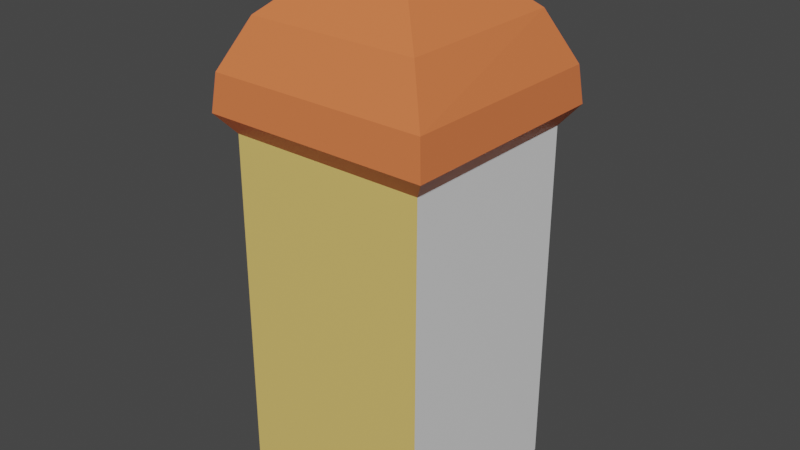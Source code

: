 # Source: DualityZadkielHouse.blend  (saved by Blender 4.1.24; exported with 4.5.12 LTS)
import bpy
from mathutils import Matrix  # noqa: F401  (used for matrix-valued properties, if any)

bpy.ops.wm.read_factory_settings(use_empty=True)
scene = bpy.context.scene
scene.name = 'Scene'

# ---- collections
col_collection = bpy.data.collections.new('Collection'); scene.collection.children.link(col_collection)

# ---- materials (node trees are filled in below, after node groups)
mat_wals = bpy.data.materials.new('Wals')
mat_wals.alpha_threshold = 0.0
mat_wals.use_transparent_shadow = False
mat_wals.roughness = 0.5
mat_wals.line_color = (0.0, 0.0, 0.0, 1.0)
mat_front = bpy.data.materials.new('Front')
mat_front.use_transparent_shadow = False
mat_roof = bpy.data.materials.new('Roof')
mat_roof.use_transparent_shadow = False

# ---- material node trees
mat_wals.use_nodes = True; mat_wals.node_tree.nodes.clear()
_N = mat_wals.node_tree.nodes; _L = mat_wals.node_tree.links
n0 = _N.new('ShaderNodeOutputMaterial'); n0.name = 'Material Output'; n0.location = (300, 300)
n1 = _N.new('ShaderNodeBsdfPrincipled'); n1.name = 'Principled BSDF'; n1.location = (10, 300)
n1.distribution = 'GGX'
n1.subsurface_method = 'RANDOM_WALK_SKIN'
n1.inputs[0].default_value = (0.8, 0.5669, 0.1598, 1.0)
n1.inputs[3].default_value = 1.45
n1.inputs[27].default_value = (0.0, 0.0, 0.0, 1.0)
n1.inputs[28].default_value = 1.0
_L.new(n1.outputs[0], n0.inputs[0])
n0.is_active_output = True
mat_front.use_nodes = True; mat_front.node_tree.nodes.clear()
_N = mat_front.node_tree.nodes; _L = mat_front.node_tree.links
n0 = _N.new('ShaderNodeBsdfPrincipled'); n0.name = 'Principled BSDF'; n0.location = (10, 300)
n1 = _N.new('ShaderNodeOutputMaterial'); n1.name = 'Material Output'; n1.location = (300, 300)
_L.new(n0.outputs[0], n1.inputs[0])
n1.is_active_output = True
mat_roof.use_nodes = True; mat_roof.node_tree.nodes.clear()
_N = mat_roof.node_tree.nodes; _L = mat_roof.node_tree.links
n0 = _N.new('ShaderNodeBsdfPrincipled'); n0.name = 'Principled BSDF'; n0.location = (10, 300)
n0.inputs[0].default_value = (0.8, 0.1908, 0.06311, 1.0)
n1 = _N.new('ShaderNodeOutputMaterial'); n1.name = 'Material Output'; n1.location = (300, 300)
_L.new(n0.outputs[0], n1.inputs[0])
n1.is_active_output = True

# ---- world
world_world = bpy.data.worlds.new('World'); scene.world = world_world
world_world.use_nodes = True; world_world.node_tree.nodes.clear()
_N = world_world.node_tree.nodes; _L = world_world.node_tree.links
n0 = _N.new('ShaderNodeOutputWorld'); n0.name = 'World Output'; n0.location = (300, 300)
n1 = _N.new('ShaderNodeBackground'); n1.name = 'Background'; n1.location = (10, 300)
n1.inputs[0].default_value = (0.05088, 0.05088, 0.05088, 1.0)
_L.new(n1.outputs[0], n0.inputs[0])
n0.is_active_output = True
world_world.color = (0.05088, 0.05088, 0.05088)
world_world.use_sun_shadow = False
world_world.sun_shadow_jitter_overblur = 0.0

# ---- meshes
me_cube = bpy.data.meshes.new('Cube')
me_cube.from_pydata([(1.5, 1.5, 5.36), (1.5, 1.5, -0.06057), (1.522, -1.5, 5.406), (1.5, -1.5, -0.06057), (-1.5, 1.5, 5.36), (-1.5, 1.5, -0.06057), (-1.478, -1.5, 5.406), (-1.5, -1.5, -0.06057), (1.747, -1.725, 5.703), (-1.703, -1.725, 5.703), (1.725, 1.725, 5.656), (-1.725, 1.725, 5.656), (1.687, -1.665, 6.258), (-1.642, -1.665, 6.258), (1.665, 1.665, 6.212), (-1.665, 1.665, 6.212), (1.304, -1.304, 6.981), (-1.304, -1.304, 6.981), (1.304, 1.304, 6.981), (-1.304, 1.304, 6.981), (0.7018, -0.7018, 7.523), (-0.7018, -0.7018, 7.523), (0.7018, 0.7018, 7.523), (-0.7018, 0.7018, 7.523), (0.3665, -0.3665, 7.809), (-0.3665, -0.3665, 7.809), (0.3665, 0.3665, 7.809), (-0.3665, 0.3665, 7.809), (0.09737, -0.09737, 7.996), (-0.09737, -0.09737, 7.996), (0.09737, 0.09737, 7.996), (-0.09737, 0.09737, 7.996)], [], [(2, 0, 10, 8), (3, 2, 6, 7), (7, 6, 4, 5), (5, 1, 3, 7), (1, 0, 2, 3), (5, 4, 0, 1), (11, 9, 13, 15), (0, 4, 11, 10), (6, 2, 8, 9), (4, 6, 9, 11), (14, 15, 19, 18), (9, 8, 12, 13), (10, 11, 15, 14), (8, 10, 14, 12), (16, 18, 22, 20), (12, 14, 18, 16), (15, 13, 17, 19), (13, 12, 16, 17), (23, 21, 25, 27), (19, 17, 21, 23), (17, 16, 20, 21), (18, 19, 23, 22), (26, 27, 31, 30), (21, 20, 24, 25), (22, 23, 27, 26), (20, 22, 26, 24), (30, 31, 29, 28), (24, 26, 30, 28), (27, 25, 29, 31), (25, 24, 28, 29)])
me_cube.polygons.foreach_set('material_index', [2, 0, 0, 0, 1, 0, 2, 2, 2, 2, 2, 2, 2, 2, 2, 2, 2, 2, 2, 2, 2, 2, 2, 2, 2, 2, 2, 2, 2, 2])
_uv = me_cube.uv_layers.new(name='UVMap')
_uv.uv.foreach_set('vector', [0.625, 0.75, 0.625, 0.5, 0.625, 0.5, 0.625, 0.75, 0.375, 0.75, 0.625, 0.75, 0.625, 1.0, 0.375, 1.0, 0.375, 0.0, 0.625, 0.0, 0.625, 0.25, 0.375, 0.25, 0.125, 0.5, 0.375, 0.5, 0.375, 0.75, 0.125, 0.75, 0.5488, 7.411e-05, 0.5488, 0.9914, 7.406e-05, 0.9999, 8.92e-05, 7.41e-05, 0.375, 0.25, 0.625, 0.25, 0.625, 0.5, 0.375, 0.5, 0.625, 0.25, 0.625, 0.0, 0.625, 0.0, 0.625, 0.25, 0.625, 0.5, 0.625, 0.25, 0.625, 0.25, 0.625, 0.5, 0.625, 1.0, 0.625, 0.75, 0.625, 0.75, 0.625, 1.0, 0.625, 0.25, 0.625, 0.0, 0.625, 0.0, 0.625, 0.25, 0.625, 0.5, 0.625, 0.25, 0.625, 0.25, 0.625, 0.5, 0.625, 1.0, 0.625, 0.75, 0.625, 0.75, 0.625, 1.0, 0.625, 0.5, 0.625, 0.25, 0.625, 0.25, 0.625, 0.5, 0.625, 0.75, 0.625, 0.5, 0.625, 0.5, 0.625, 0.75, 0.625, 0.75, 0.625, 0.5, 0.625, 0.5, 0.625, 0.75, 0.625, 0.75, 0.625, 0.5, 0.625, 0.5, 0.625, 0.75, 0.625, 0.25, 0.625, 0.0, 0.625, 0.0, 0.625, 0.25, 0.625, 1.0, 0.625, 0.75, 0.625, 0.75, 0.625, 1.0, 0.625, 0.25, 0.625, 0.0, 0.625, 0.0, 0.625, 0.25, 0.625, 0.25, 0.625, 0.0, 0.625, 0.0, 0.625, 0.25, 0.625, 1.0, 0.625, 0.75, 0.625, 0.75, 0.625, 1.0, 0.625, 0.5, 0.625, 0.25, 0.625, 0.25, 0.625, 0.5, 0.625, 0.5, 0.625, 0.25, 0.625, 0.25, 0.625, 0.5, 0.625, 1.0, 0.625, 0.75, 0.625, 0.75, 0.625, 1.0, 0.625, 0.5, 0.625, 0.25, 0.625, 0.25, 0.625, 0.5, 0.625, 0.75, 0.625, 0.5, 0.625, 0.5, 0.625, 0.75, 0.625, 0.5, 0.875, 0.5, 0.875, 0.75, 0.625, 0.75, 0.625, 0.75, 0.625, 0.5, 0.625, 0.5, 0.625, 0.75, 0.625, 0.25, 0.625, 0.0, 0.625, 0.0, 0.625, 0.25, 0.625, 1.0, 0.625, 0.75, 0.625, 0.75, 0.625, 1.0])
me_cube.materials.append(mat_wals)
me_cube.materials.append(mat_front)
me_cube.materials.append(mat_roof)
me_cube.use_mirror_vertex_groups = False
me_cube.update()

# ---- objects
ob_cube = bpy.data.objects.new('Cube', me_cube)

# ---- transforms, parenting, visibility, modifiers, constraints
ob_cube.location = (0.0, 0.0, 0.0)
ob_cube.lock_rotations_4d = False
ob_cube.empty_display_type = 'ARROWS'
ob_cube.lineart.crease_threshold = 0.0

# ---- collection membership
col_collection.objects.link(ob_cube)

# ---- scene / render settings (as saved in the file)
scene.frame_start = 1; scene.frame_end = 250; scene.frame_set(1)
scene.render.engine = 'BLENDER_EEVEE_NEXT'
scene.cycles.sampling_pattern = 'TABULATED_SOBOL'
scene.eevee.ray_tracing_options.trace_max_roughness = 0.0
scene.view_settings.view_transform = 'Filmic'
bpy.context.view_layer.update()

# ---- added for rendering (the .blend has no active camera and no usable light): camera, sun
cam_auto = bpy.data.cameras.new('AutoCamera')
cam_auto.lens = 50.0
cam_auto.sensor_width = 36.0
cam_auto.clip_end = 1000.0
ob_auto_camera = bpy.data.objects.new('AutoCamera', cam_auto)
scene.collection.objects.link(ob_auto_camera)
ob_auto_camera.location = (8.73285, -10.466, 10.9448)
ob_auto_camera.rotation_euler = (1.09748, -7.21219e-08, 0.694738)
scene.camera = ob_auto_camera
light_auto_sun = bpy.data.lights.new('AutoSun', 'SUN')
light_auto_sun.energy = 3.0
light_auto_sun.angle = 0.0523599
ob_auto_sun = bpy.data.objects.new('AutoSun', light_auto_sun)
scene.collection.objects.link(ob_auto_sun)
ob_auto_sun.rotation_euler = (0.872665, 0.174533, 0.523599)
bpy.context.view_layer.update()
